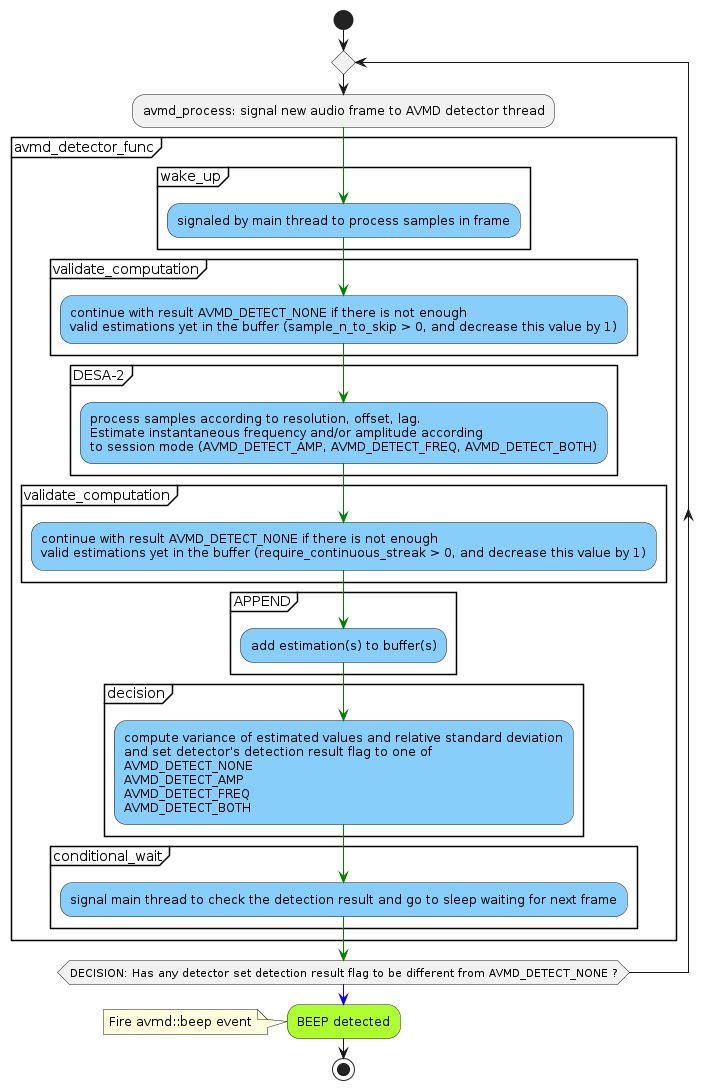

The diagram above was rendered by PlantUML. Its source (embedded in the PNG):
@startuml
start
repeat
:avmd_process: signal new audio frame to AVMD detector thread;
-[#green]->
partition avmd_detector_func {
partition wake_up {
#87CEFA:signaled by main thread to process samples in frame;
-[#green]->
}
partition validate_computation {
#87CEFA:continue with result AVMD_DETECT_NONE if there is not enough
valid estimations yet in the buffer (sample_n_to_skip > 0, and decrease this value by 1);
-[#green]->
}
partition DESA-2 {
#87CEFA:process samples according to resolution, offset, lag.
Estimate instantaneous frequency and/or amplitude according
to session mode (AVMD_DETECT_AMP, AVMD_DETECT_FREQ, AVMD_DETECT_BOTH);
-[#green]->
}
partition validate_computation {
#87CEFA:continue with result AVMD_DETECT_NONE if there is not enough
valid estimations yet in the buffer (require_continuous_streak > 0, and decrease this value by 1);
-[#green]->
}
partition APPEND {
#87CEFA:add estimation(s) to buffer(s);
-[#green]->
}
partition decision {
#87CEFA:compute variance of estimated values and relative standard deviation
and set detector's detection result flag to one of
AVMD_DETECT_NONE
AVMD_DETECT_AMP
AVMD_DETECT_FREQ
AVMD_DETECT_BOTH;
-[#green]->
}
partition conditional_wait {
#87CEFA:signal main thread to check the detection result and go to sleep waiting for next frame;
-[#green]->
}
}
repeat while (DECISION: Has any detector set detection result flag to be different from AVMD_DETECT_NONE ?)
-[#blue]->
#ADFF2F:BEEP detected;
note left: Fire avmd::beep event
stop
@enduml